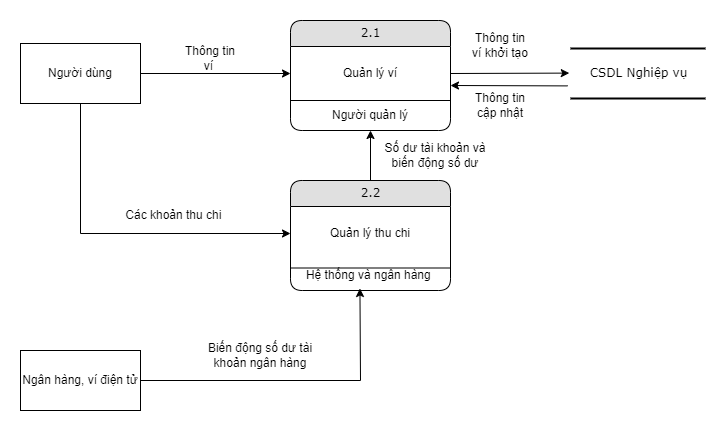

The diagram above was exported from draw.io. Its source (the exported page's mxGraphModel, read from the mxfile embedded in the PNG):
<mxGraphModel dx="1021" dy="522" grid="1" gridSize="10" guides="1" tooltips="1" connect="1" arrows="1" fold="1" page="1" pageScale="1" pageWidth="2339" pageHeight="3300" math="0" shadow="0">
  <root>
    <mxCell id="0" />
    <mxCell id="1" parent="0" />
    <mxCell id="HV8IloOqDTaMkuWpmUq9-1" value="2.1" style="swimlane;html=1;fontStyle=0;childLayout=stackLayout;horizontal=1;startSize=26;fillColor=#e0e0e0;horizontalStack=0;resizeParent=1;resizeLast=0;collapsible=1;marginBottom=0;swimlaneFillColor=#ffffff;align=center;rounded=1;shadow=0;comic=0;labelBackgroundColor=none;strokeWidth=1;fontFamily=Verdana;fontSize=12" parent="1" vertex="1">
      <mxGeometry x="320" y="250" width="160" height="110" as="geometry" />
    </mxCell>
    <mxCell id="HV8IloOqDTaMkuWpmUq9-2" value="Quản lý ví" style="text;html=1;strokeColor=none;fillColor=none;align=center;verticalAlign=middle;whiteSpace=wrap;rounded=0;" parent="HV8IloOqDTaMkuWpmUq9-1" vertex="1">
      <mxGeometry y="26" width="160" height="54" as="geometry" />
    </mxCell>
    <mxCell id="mSjPvf_ao4q5zNE_xVrh-5" value="Người quản lý" style="text;html=1;strokeColor=none;fillColor=none;align=center;verticalAlign=middle;whiteSpace=wrap;rounded=0;" parent="HV8IloOqDTaMkuWpmUq9-1" vertex="1">
      <mxGeometry y="80" width="160" height="30" as="geometry" />
    </mxCell>
    <mxCell id="mSjPvf_ao4q5zNE_xVrh-6" value="" style="endArrow=none;html=1;rounded=0;exitX=0;exitY=0;exitDx=0;exitDy=0;entryX=1;entryY=0;entryDx=0;entryDy=0;" parent="HV8IloOqDTaMkuWpmUq9-1" source="mSjPvf_ao4q5zNE_xVrh-5" target="mSjPvf_ao4q5zNE_xVrh-5" edge="1">
      <mxGeometry width="50" height="50" relative="1" as="geometry">
        <mxPoint x="280" y="200" as="sourcePoint" />
        <mxPoint x="330" y="150" as="targetPoint" />
      </mxGeometry>
    </mxCell>
    <mxCell id="HV8IloOqDTaMkuWpmUq9-3" value="Người dùng" style="rounded=0;whiteSpace=wrap;html=1;" parent="1" vertex="1">
      <mxGeometry x="50" y="273" width="120" height="60" as="geometry" />
    </mxCell>
    <mxCell id="HV8IloOqDTaMkuWpmUq9-4" value="" style="endArrow=classic;html=1;rounded=0;exitX=1;exitY=0.5;exitDx=0;exitDy=0;entryX=0;entryY=0.5;entryDx=0;entryDy=0;" parent="1" source="HV8IloOqDTaMkuWpmUq9-3" target="HV8IloOqDTaMkuWpmUq9-2" edge="1">
      <mxGeometry width="50" height="50" relative="1" as="geometry">
        <mxPoint x="240" y="320" as="sourcePoint" />
        <mxPoint x="290" y="270" as="targetPoint" />
      </mxGeometry>
    </mxCell>
    <mxCell id="HV8IloOqDTaMkuWpmUq9-5" value="2.2" style="swimlane;html=1;fontStyle=0;childLayout=stackLayout;horizontal=1;startSize=26;fillColor=#e0e0e0;horizontalStack=0;resizeParent=1;resizeLast=0;collapsible=1;marginBottom=0;swimlaneFillColor=#ffffff;align=center;rounded=1;shadow=0;comic=0;labelBackgroundColor=none;strokeWidth=1;fontFamily=Verdana;fontSize=12" parent="1" vertex="1">
      <mxGeometry x="320" y="410" width="160" height="110" as="geometry" />
    </mxCell>
    <mxCell id="HV8IloOqDTaMkuWpmUq9-6" value="Quản lý thu chi" style="text;html=1;strokeColor=none;fillColor=none;align=center;verticalAlign=middle;whiteSpace=wrap;rounded=0;" parent="HV8IloOqDTaMkuWpmUq9-5" vertex="1">
      <mxGeometry y="26" width="160" height="54" as="geometry" />
    </mxCell>
    <mxCell id="mSjPvf_ao4q5zNE_xVrh-3" value="Hệ thống và ngân hàng&amp;nbsp;" style="text;html=1;strokeColor=none;fillColor=none;align=center;verticalAlign=middle;whiteSpace=wrap;rounded=0;" parent="HV8IloOqDTaMkuWpmUq9-5" vertex="1">
      <mxGeometry y="80" width="160" height="30" as="geometry" />
    </mxCell>
    <mxCell id="mSjPvf_ao4q5zNE_xVrh-4" value="" style="endArrow=none;html=1;rounded=0;exitX=0;exitY=0.25;exitDx=0;exitDy=0;entryX=1;entryY=0.25;entryDx=0;entryDy=0;" parent="HV8IloOqDTaMkuWpmUq9-5" source="mSjPvf_ao4q5zNE_xVrh-3" target="mSjPvf_ao4q5zNE_xVrh-3" edge="1">
      <mxGeometry width="50" height="50" relative="1" as="geometry">
        <mxPoint x="190" y="70" as="sourcePoint" />
        <mxPoint x="240" y="20" as="targetPoint" />
      </mxGeometry>
    </mxCell>
    <mxCell id="HV8IloOqDTaMkuWpmUq9-7" value="Thông tin ví&amp;nbsp;" style="text;html=1;strokeColor=none;fillColor=none;align=center;verticalAlign=middle;whiteSpace=wrap;rounded=0;" parent="1" vertex="1">
      <mxGeometry x="210" y="273" width="60" height="30" as="geometry" />
    </mxCell>
    <mxCell id="HV8IloOqDTaMkuWpmUq9-8" value="" style="endArrow=classic;html=1;rounded=0;exitX=0.5;exitY=1;exitDx=0;exitDy=0;entryX=0;entryY=0.5;entryDx=0;entryDy=0;" parent="1" source="HV8IloOqDTaMkuWpmUq9-3" target="HV8IloOqDTaMkuWpmUq9-6" edge="1">
      <mxGeometry width="50" height="50" relative="1" as="geometry">
        <mxPoint x="110" y="370" as="sourcePoint" />
        <mxPoint x="160" y="320" as="targetPoint" />
        <Array as="points">
          <mxPoint x="110" y="463" />
        </Array>
      </mxGeometry>
    </mxCell>
    <mxCell id="HV8IloOqDTaMkuWpmUq9-9" value="Các khoản thu chi&amp;nbsp;" style="text;html=1;strokeColor=none;fillColor=none;align=center;verticalAlign=middle;whiteSpace=wrap;rounded=0;" parent="1" vertex="1">
      <mxGeometry x="140" y="430" width="130" height="30" as="geometry" />
    </mxCell>
    <mxCell id="lNuBow5rPI3rk4zfG_d7-1" value="CSDL Nghiệp vụ" style="html=1;rounded=0;shadow=0;comic=0;labelBackgroundColor=none;strokeWidth=2;fontFamily=Verdana;fontSize=12;align=center;shape=mxgraph.ios7ui.horLines;" parent="1" vertex="1">
      <mxGeometry x="600" y="278" width="135" height="50" as="geometry" />
    </mxCell>
    <mxCell id="lNuBow5rPI3rk4zfG_d7-2" value="" style="endArrow=classic;html=1;rounded=0;exitX=1;exitY=0.5;exitDx=0;exitDy=0;entryX=-0.009;entryY=0.492;entryDx=0;entryDy=0;entryPerimeter=0;" parent="1" source="HV8IloOqDTaMkuWpmUq9-2" target="lNuBow5rPI3rk4zfG_d7-1" edge="1">
      <mxGeometry width="50" height="50" relative="1" as="geometry">
        <mxPoint x="510" y="480" as="sourcePoint" />
        <mxPoint x="600" y="300" as="targetPoint" />
      </mxGeometry>
    </mxCell>
    <mxCell id="lNuBow5rPI3rk4zfG_d7-3" value="Thông tin ví khởi tạo" style="text;html=1;strokeColor=none;fillColor=none;align=center;verticalAlign=middle;whiteSpace=wrap;rounded=0;" parent="1" vertex="1">
      <mxGeometry x="500" y="260" width="60" height="30" as="geometry" />
    </mxCell>
    <mxCell id="lNuBow5rPI3rk4zfG_d7-4" value="" style="endArrow=classic;html=1;rounded=0;exitX=0.5;exitY=0;exitDx=0;exitDy=0;entryX=0.5;entryY=1;entryDx=0;entryDy=0;" parent="1" source="HV8IloOqDTaMkuWpmUq9-5" target="HV8IloOqDTaMkuWpmUq9-1" edge="1">
      <mxGeometry width="50" height="50" relative="1" as="geometry">
        <mxPoint x="510" y="480" as="sourcePoint" />
        <mxPoint x="560" y="430" as="targetPoint" />
      </mxGeometry>
    </mxCell>
    <mxCell id="lNuBow5rPI3rk4zfG_d7-5" value="Số dư tài khoản và biến động số dư" style="text;html=1;strokeColor=none;fillColor=none;align=center;verticalAlign=middle;whiteSpace=wrap;rounded=0;" parent="1" vertex="1">
      <mxGeometry x="410" y="370" width="110" height="30" as="geometry" />
    </mxCell>
    <mxCell id="mSjPvf_ao4q5zNE_xVrh-1" value="" style="endArrow=classic;html=1;rounded=0;exitX=-0.021;exitY=0.748;exitDx=0;exitDy=0;exitPerimeter=0;" parent="1" source="lNuBow5rPI3rk4zfG_d7-1" edge="1">
      <mxGeometry width="50" height="50" relative="1" as="geometry">
        <mxPoint x="580" y="430" as="sourcePoint" />
        <mxPoint x="480" y="315" as="targetPoint" />
      </mxGeometry>
    </mxCell>
    <mxCell id="mSjPvf_ao4q5zNE_xVrh-2" value="Thông tin cập nhật" style="text;html=1;strokeColor=none;fillColor=none;align=center;verticalAlign=middle;whiteSpace=wrap;rounded=0;" parent="1" vertex="1">
      <mxGeometry x="500" y="320" width="60" height="30" as="geometry" />
    </mxCell>
    <mxCell id="W0SFqO43W1EOuYH4j0cC-1" value="Ngân hàng, ví điện tử" style="rounded=0;whiteSpace=wrap;html=1;" vertex="1" parent="1">
      <mxGeometry x="50" y="580" width="120" height="60" as="geometry" />
    </mxCell>
    <mxCell id="xU763HG4sudtMeLOZwTn-1" value="" style="endArrow=classic;html=1;rounded=0;exitX=1;exitY=0.5;exitDx=0;exitDy=0;entryX=0.434;entryY=0.933;entryDx=0;entryDy=0;entryPerimeter=0;" edge="1" parent="1" source="W0SFqO43W1EOuYH4j0cC-1" target="mSjPvf_ao4q5zNE_xVrh-3">
      <mxGeometry width="50" height="50" relative="1" as="geometry">
        <mxPoint x="310" y="580" as="sourcePoint" />
        <mxPoint x="390" y="530" as="targetPoint" />
        <Array as="points">
          <mxPoint x="390" y="610" />
        </Array>
      </mxGeometry>
    </mxCell>
    <mxCell id="xU763HG4sudtMeLOZwTn-2" value="Biến động số dư tài khoản ngân hàng" style="text;html=1;strokeColor=none;fillColor=none;align=center;verticalAlign=middle;whiteSpace=wrap;rounded=0;" vertex="1" parent="1">
      <mxGeometry x="220" y="570" width="140" height="30" as="geometry" />
    </mxCell>
  </root>
</mxGraphModel>